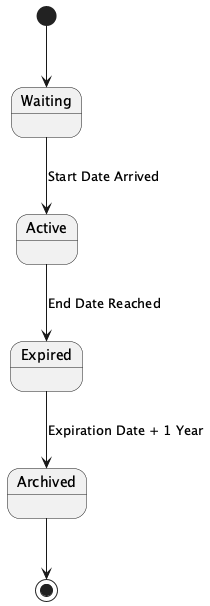

The diagram above was rendered by PlantUML. Its source (embedded in the PNG):
@startuml
[*] --> Waiting
Waiting --> Active : Start Date Arrived
Active --> Expired : End Date Reached
Expired --> Archived : Expiration Date + 1 Year
Archived --> [*]
@enduml